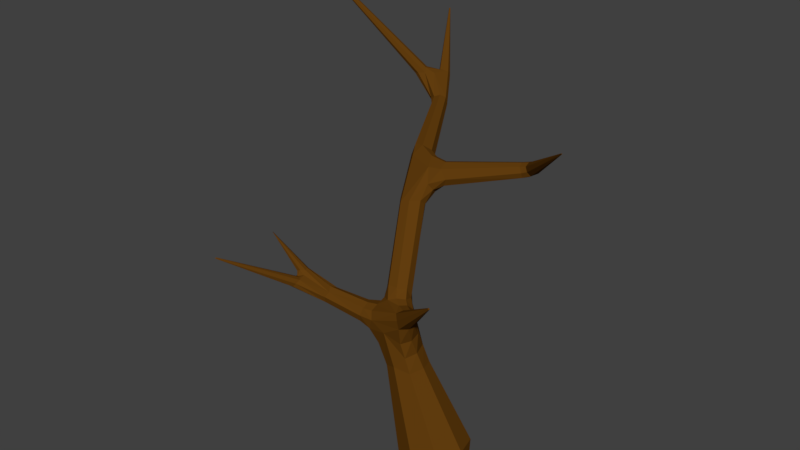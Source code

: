# Source: arbol_seco_4.blend  (saved by Blender 2.79.0; exported with 4.5.12 LTS)
import bpy
from mathutils import Matrix  # noqa: F401  (used for matrix-valued properties, if any)

bpy.ops.wm.read_factory_settings(use_empty=True)
scene = bpy.context.scene
scene.name = 'Scene'

# ---- collections
col_collection_1 = bpy.data.collections.new('Collection 1'); scene.collection.children.link(col_collection_1)

# ---- materials (node trees are filled in below, after node groups)
mat_ewtr432d = bpy.data.materials.new('ewtr432d')
mat_ewtr432d.alpha_threshold = 0.0
mat_ewtr432d.use_transparent_shadow = False
mat_ewtr432d.diffuse_color = (0.1237, 0.04762, 0.004778, 1.0)
mat_ewtr432d.roughness = 0.5

# ---- material node trees

# ---- world
world_world = bpy.data.worlds.new('World'); scene.world = world_world
world_world.color = (0.05088, 0.05088, 0.05088)
world_world.use_sun_shadow = False
world_world.sun_shadow_jitter_overblur = 0.0
world_world.cycles.sampling_method = 'MANUAL'

# ---- meshes
me_cube = bpy.data.meshes.new('Cube')
me_cube.from_pydata([(-2.212, -0.6273, 2.272), (-2.569, 2.908, 4.319), (-2.244, -0.5153, 2.317), (-2.353, -0.533, 2.255), (-0.6886, 0.0991, 2.109), (-1.062, -0.02304, 1.408), (-2.311, -0.6448, 2.211), (-2.296, -0.4533, 2.388), (-2.258, -0.3464, 2.392), (-2.32, -0.2963, 2.32), (-2.364, -0.4118, 2.307), (-2.666, -0.5867, 2.928), (-0.9214, 0.2528, 1.731), (-2.748, -1.591, 2.903), (-4.619, 2.606, 5.768), (1.049, 0.8147, 4.662), (-2.535, 2.893, 4.383), (-1.119, 0.9401, 3.833), (-2.413, 2.953, 4.398), (-0.9004, -0.2833, 1.826), (0.0, 0.0, -0.4434), (-1.461, 1.218, 3.539), (-0.5358, -0.1216, 1.769), (-1.149, -0.2491, 1.914), (-2.456, 2.756, 4.4), (-2.464, 3.031, 4.257), (-2.317, -0.4556, 2.177), (-1.224, 1.142, 3.909), (-1.09, 1.121, 3.51), (-2.352, 3.018, 4.309), (-1.184, 1.273, 3.749), (-2.32, 2.508, 4.114), (-0.797, -0.08055, 2.211), (-1.202, -0.06034, 2.068), (-0.9792, 0.8712, 3.551), (-2.227, -0.4488, 2.328), (-2.728, -1.591, 2.897), (-1.425, -0.1112, 1.762), (-1.343, 0.0923, 1.875), (-1.354, -0.08867, 2.055), (-1.362, -0.2506, 1.91), (-1.919, -0.1048, 2.014), (-1.928, -0.225, 1.904), (-1.936, -0.2258, 2.158), (-1.922, -0.3602, 2.043), (-2.744, 2.707, 4.337), (-2.697, 2.81, 4.405), (-2.606, 2.732, 4.465), (-2.668, 2.623, 4.393), (-4.619, 2.593, 5.753), (-4.604, 2.594, 5.774), (-4.612, 2.581, 5.763), (-2.52, 2.957, 4.342), (-3.025, 3.845, 5.068), (-1.567, 1.407, 3.634), (-1.351, 1.37, 3.773), (-1.509, 1.3, 3.937), (-1.661, 1.237, 3.769), (-2.181, 2.59, 3.969), (-2.04, 2.551, 4.055), (-2.159, 2.519, 4.184), (-2.223, 2.403, 4.045), (-0.4917, -0.2394, 2.03), (-0.6265, -0.3282, 2.151), (-0.6446, -0.1721, 2.238), (-0.5096, -0.09668, 2.129), (0.1808, -0.6453, 2.799), (0.3025, 1.501, 3.949), (0.1434, 1.467, 3.934), (0.1142, 1.55, 4.043), (0.2659, 1.583, 4.046), (1.045, 0.8339, 4.668), (-0.921, 1.101, 3.574), (-0.8327, 0.9556, 3.717), (-0.9412, 1.094, 3.904), (-0.9916, 1.241, 3.747), (0.1062, 1.591, 3.811), (0.05942, 1.451, 3.9), (-0.00129, 1.544, 4.01), (-0.01485, 1.657, 3.907), (-1.045, 0.281, 2.022), (-0.8384, 0.2379, 2.174), (-0.9666, 0.07844, 2.359), (-1.193, 0.1411, 2.263), (-1.29, 0.8718, 3.228), (-1.048, 0.7838, 3.34), (-1.18, 0.6004, 3.42), (-1.407, 0.6883, 3.364), (-0.6473, -1.49e-07, -0.1785), (-0.1888, 0.4964, 0.01173), (0.2697, 5.96e-08, 0.202), (-0.1888, -0.4964, 0.01173), (-0.9522, -0.001259, 1.117), (-0.7584, 0.2559, 1.378), (-0.4182, -0.001188, 1.31), (-0.735, -0.2644, 1.327), (-2.512, 2.707, 4.165), (-1.196, 1.23, 3.869), (-2.367, 2.998, 4.228), (-1.159, 1.245, 3.609), (-1.03, 0.8183, 3.643), (-0.7282, 0.01497, 2.196), (-1.507, 1.014, 3.472), (-1.523, 1.094, 3.849), (-1.016, 0.9732, 3.48), (-0.909, 0.0008151, 2.243), (-0.6308, -0.2476, 1.739), (-0.5129, -0.03039, 1.53), (-0.5413, 0.02387, 1.814), (-2.342, -0.5612, 2.194), (-1.295, -0.07996, 1.687), (-1.068, -0.1989, 1.559), (-0.9964, 0.193, 1.382), (-1.154, 0.03288, 2.16), (-1.091, 0.2033, 1.699), (-0.5916, 0.196, 1.537), (0.3339, 7.451e-08, -0.1715), (-1.88, -0.312, 2.117), (-0.0472, 0.4126, -0.3296), (-0.4283, -9.686e-08, -0.4877), (-0.0472, -0.4126, -0.3296), (-2.345, -0.4628, 2.363), (-1.386, -0.2182, 1.798), (-1.428, 0.01444, 2.024), (-1.941, -0.3344, 1.946), (-2.661, 2.792, 4.295), (-2.639, 2.803, 4.454), (-2.558, 2.654, 4.413), (-2.486, 2.935, 4.393), (-1.385, 1.356, 3.63), (-1.368, 1.328, 3.889), (-2.273, 2.535, 3.993), (-0.6023, -0.3196, 2.021), (-0.6956, -0.2604, 2.212), (-0.5775, -0.09129, 2.214), (0.3206, 1.553, 3.997), (0.1226, 1.667, 3.953), (-0.8775, 0.9859, 3.602), (-0.9182, 0.9629, 3.85), (-1.006, 1.198, 3.863), (0.0657, 1.484, 3.821), (0.02719, 1.465, 3.981), (-0.0206, 1.624, 3.986), (-1.206, 0.2844, 2.248), (-0.5327, -0.3723, -0.1309), (-0.5327, 0.3723, -0.1309), (0.1551, 0.3723, 0.1544), (0.1551, -0.3723, 0.1544), (-0.8791, 0.2147, 1.115), (-0.4859, 0.214, 1.286), (-0.4889, -0.2135, 1.291), (-0.3552, -0.2937, -0.3537), (-0.3552, 0.2937, -0.3537), (0.1874, 0.2937, -0.1286), (0.1874, -0.2937, -0.1286), (0.1799, -0.6673, 2.8), (0.1602, -0.6638, 2.81), (0.167, -0.6445, 2.815), (1.039, 0.8136, 4.676), (0.1535, 1.65, 3.88), (-2.999, 3.848, 5.051), (-3.003, 3.852, 5.078), (-3.015, 3.836, 5.075), (-4.607, 2.604, 5.748), (-4.596, 2.605, 5.764), (-4.595, 2.585, 5.764), (-2.732, -1.577, 2.911), (-2.652, -0.6019, 2.932), (-2.37, -0.3485, 2.298), (-2.284, -0.2942, 2.357), (-2.242, -0.4027, 2.383), (-2.248, -0.6544, 2.224), (-2.315, -0.4967, 2.302), (-2.204, -0.5631, 2.309), (-1.216, -0.2212, 1.748), (-1.229, 0.1438, 2.021), (-1.192, -0.1939, 2.028), (-1.38, 0.02127, 1.78), (-1.34, -0.2057, 2.018), (-1.983, -0.1522, 1.954), (-1.895, -0.1261, 2.107), (-2.741, 2.647, 4.367), (-2.51, 2.986, 4.275), (-2.368, 2.99, 4.379), (-1.641, 1.29, 3.658), (-1.651, 1.311, 3.91), (-2.076, 2.558, 3.971), (-2.083, 2.568, 4.149), (-2.231, 2.471, 4.155), (-0.4695, -0.1539, 2.054), (0.1887, 1.499, 3.876), (0.1079, 1.484, 4.002), (0.1415, 1.628, 4.039), (-0.9768, 1.213, 3.625), (0.01086, 1.638, 3.825), (-0.8681, 0.2997, 2.048), (-0.8101, 0.08968, 2.224), (-1.022, -0.04971, 2.203), (-1.392, 0.7739, 3.224), (-0.9453, 0.3801, 2.21), (-0.8573, 0.1642, 2.336), (-1.11, 0.07249, 2.355), (-1.146, 0.9248, 3.296), (-1.057, 0.6949, 3.426), (-1.313, 0.5772, 3.374), (-0.9189, -0.1981, 1.252), (-0.5815, -0.2076, 1.504)], [], [(2, 172, 166), (45, 125, 96), (96, 131, 45), (1, 125, 46), (58, 131, 25), (25, 98, 58), (47, 127, 24), (109, 124, 6), (35, 170, 7), (114, 112, 38), (168, 11, 9), (87, 103, 57), (65, 189, 108), (108, 115, 65), (115, 93, 12), (36, 166, 13), (49, 51, 14), (53, 162, 161), (71, 158, 15), (16, 128, 52), (52, 182, 16), (16, 182, 1), (25, 160, 98), (3, 172, 10), (18, 128, 16), (21, 129, 202), (202, 84, 21), (60, 187, 24), (96, 125, 25), (179, 42, 26), (29, 187, 59), (41, 179, 9), (31, 188, 127), (127, 48, 31), (105, 197, 32), (44, 117, 173), (173, 0, 44), (169, 8, 43), (33, 197, 113), (33, 176, 133), (133, 197, 33), (66, 157, 155), (157, 156, 155), (173, 117, 35), (37, 122, 42), (37, 177, 110), (177, 41, 38), (41, 180, 123), (39, 180, 43), (45, 181, 49), (29, 161, 183), (18, 162, 128), (160, 25, 53), (29, 160, 161), (18, 161, 162), (54, 186, 129), (129, 21, 54), (57, 185, 61), (186, 54, 58), (56, 187, 60), (188, 31, 61), (62, 155, 132), (63, 156, 133), (64, 157, 134), (65, 66, 189), (67, 190, 76), (70, 192, 71), (76, 190, 140), (84, 199, 80), (201, 87, 83), (11, 167, 8, 169), (87, 201, 204), (205, 5, 92), (2, 166, 173), (45, 131, 181), (1, 46, 126), (1, 182, 125), (58, 98, 186), (167, 121, 7), (7, 170, 167), (167, 170, 8), (167, 11, 10, 121), (11, 168, 10), (18, 47, 24, 183), (47, 18, 126), (196, 101, 4, 81), (4, 195, 81), (112, 5, 110, 177), (101, 134, 4), (110, 5, 111, 174), (5, 205, 111), (172, 35, 7, 121), (6, 124, 171), (184, 102, 87, 57), (38, 112, 177), (38, 175, 114), (9, 11, 169), (10, 172, 121), (87, 204, 103), (4, 65, 115, 195), (87, 102, 198), (112, 114, 12, 93), (4, 134, 65), (80, 12, 114, 175), (195, 115, 12, 80), (50, 14, 51, 165), (26, 3, 10, 168), (50, 164, 14), (14, 163, 49), (161, 160, 53), (1, 126, 16), (29, 98, 160), (3, 26, 109), (204, 86, 17, 103), (100, 17, 86, 203), (205, 95, 19, 111), (17, 100, 138), (16, 126, 18), (206, 106, 19, 95), (151, 119, 20, 120), (106, 132, 19), (19, 174, 111), (152, 118, 20, 119), (153, 116, 20, 118), (154, 120, 20, 116), (102, 21, 84, 198), (206, 107, 22, 106), (102, 184, 21), (108, 22, 107, 115), (189, 62, 22, 108), (106, 22, 62, 132), (132, 63, 23, 19), (23, 133, 176), (23, 174, 19), (188, 60, 24, 127), (23, 63, 133), (124, 109, 26, 42), (187, 183, 24), (25, 131, 96), (25, 125, 182), (74, 27, 17, 138), (26, 168, 179), (139, 97, 27, 74), (130, 56, 27, 97), (17, 27, 56, 103), (104, 28, 72, 137), (99, 28, 202, 129), (28, 104, 202), (193, 72, 28, 99), (98, 29, 59, 186), (139, 75, 30, 97), (29, 183, 187), (99, 30, 75, 193), (129, 55, 30, 99), (97, 30, 55, 130), (180, 41, 9, 169), (131, 31, 48, 181), (179, 168, 9), (133, 64, 32, 197), (101, 32, 64, 134), (196, 105, 32, 101), (124, 44, 0, 171), (117, 43, 8, 170), (137, 73, 34, 104), (43, 180, 169), (113, 175, 33), (100, 34, 73, 138), (203, 85, 34, 100), (104, 34, 85, 202), (36, 13, 6, 171), (35, 2, 173), (35, 117, 170), (35, 172, 2), (13, 109, 6), (166, 36, 0, 173), (13, 172, 3), (3, 109, 13), (166, 172, 13), (36, 171, 0), (122, 37, 110, 174), (37, 42, 177), (33, 39, 178, 176), (38, 41, 123), (123, 175, 38), (123, 39, 33, 175), (174, 23, 40, 122), (178, 40, 23, 176), (39, 43, 117, 178), (39, 123, 180), (179, 177, 42), (42, 122, 124), (41, 177, 179), (40, 44, 124, 122), (117, 44, 40, 178), (163, 125, 45, 49), (163, 14, 46, 125), (164, 126, 46, 14), (164, 50, 47, 126), (165, 127, 47, 50), (165, 51, 48, 127), (162, 53, 52, 128), (48, 51, 181), (49, 181, 51), (18, 183, 161), (186, 59, 55, 129), (52, 53, 182), (25, 182, 53), (54, 21, 184), (187, 130, 55, 59), (131, 58, 54, 184), (56, 130, 187), (185, 103, 56), (57, 61, 184), (57, 103, 185), (56, 60, 188, 185), (66, 155, 62, 189), (61, 31, 131), (131, 184, 61), (61, 185, 188), (155, 156, 63, 132), (156, 157, 64, 133), (157, 66, 65, 134), (135, 67, 76, 159), (136, 70, 135, 159), (71, 15, 67, 135), (70, 136, 192), (70, 71, 135), (15, 190, 67), (15, 158, 68, 190), (158, 191, 68), (194, 76, 72, 193), (158, 192, 69), (69, 191, 158), (71, 192, 158), (140, 137, 72, 76), (140, 77, 73, 137), (141, 138, 73, 77), (141, 78, 74, 138), (142, 139, 74, 78), (142, 79, 75, 139), (194, 193, 75, 79), (68, 77, 140, 190), (194, 159, 76), (191, 141, 77, 68), (191, 69, 78, 141), (142, 78, 69, 192), (192, 136, 79, 142), (194, 79, 136, 159), (197, 105, 82, 201), (199, 195, 80), (80, 175, 143), (200, 196, 81), (81, 195, 199), (200, 82, 105, 196), (113, 83, 143, 175), (201, 83, 113, 197), (84, 80, 143, 198), (143, 83, 87, 198), (200, 81, 85, 203), (84, 202, 199), (199, 202, 85, 81), (201, 82, 86, 204), (200, 203, 86, 82), (205, 92, 88, 144), (148, 145, 88, 92), (152, 119, 88, 145), (151, 144, 88, 119), (148, 93, 89, 145), (149, 146, 89, 93), (153, 118, 89, 146), (152, 145, 89, 118), (149, 94, 90, 146), (150, 147, 90, 94), (154, 116, 90, 147), (153, 146, 90, 116), (150, 95, 91, 147), (205, 144, 91, 95), (151, 120, 91, 144), (154, 147, 91, 120), (148, 92, 5, 112), (115, 107, 94, 149), (148, 112, 93), (93, 115, 149), (150, 94, 107, 206), (150, 206, 95)])
me_cube.materials.append(mat_ewtr432d)
me_cube.use_remesh_preserve_volume = False
me_cube.use_remesh_preserve_attributes = False
me_cube.use_mirror_vertex_groups = False
me_cube.update()

# ---- objects
ob_cube = bpy.data.objects.new('Cube', me_cube)

# ---- transforms, parenting, visibility, modifiers, constraints
ob_cube.location = (0.0, 0.0, 0.0)
ob_cube.lineart.crease_threshold = 0.0

# ---- collection membership
col_collection_1.objects.link(ob_cube)

# ---- scene / render settings (as saved in the file)
scene.frame_start = 1; scene.frame_end = 250; scene.frame_set(35)
scene.render.engine = 'BLENDER_EEVEE_NEXT'
scene.render.resolution_percentage = 50
scene.render.dither_intensity = 0.0
scene.cycles.use_denoising = False
scene.cycles.samples = 128
scene.cycles.sampling_pattern = 'TABULATED_SOBOL'
scene.cycles.use_adaptive_sampling = False
scene.cycles.use_light_tree = False
scene.cycles.blur_glossy = 0.0
scene.cycles.sample_clamp_indirect = 0.0
scene.view_settings.view_transform = 'Standard'
bpy.context.view_layer.update()

# ---- added for rendering (the .blend has no active camera and no usable light): camera, sun
cam_auto = bpy.data.cameras.new('AutoCamera')
cam_auto.lens = 50.0
cam_auto.sensor_width = 36.0
cam_auto.clip_end = 1000.0
ob_auto_camera = bpy.data.objects.new('AutoCamera', cam_auto)
scene.collection.objects.link(ob_auto_camera)
ob_auto_camera.location = (7.51082, -10.0247, 10.0798)
ob_auto_camera.rotation_euler = (1.09748, -7.21219e-08, 0.694738)
scene.camera = ob_auto_camera
light_auto_sun = bpy.data.lights.new('AutoSun', 'SUN')
light_auto_sun.energy = 3.0
light_auto_sun.angle = 0.0523599
ob_auto_sun = bpy.data.objects.new('AutoSun', light_auto_sun)
scene.collection.objects.link(ob_auto_sun)
ob_auto_sun.rotation_euler = (0.872665, 0.174533, 0.523599)
bpy.context.view_layer.update()
